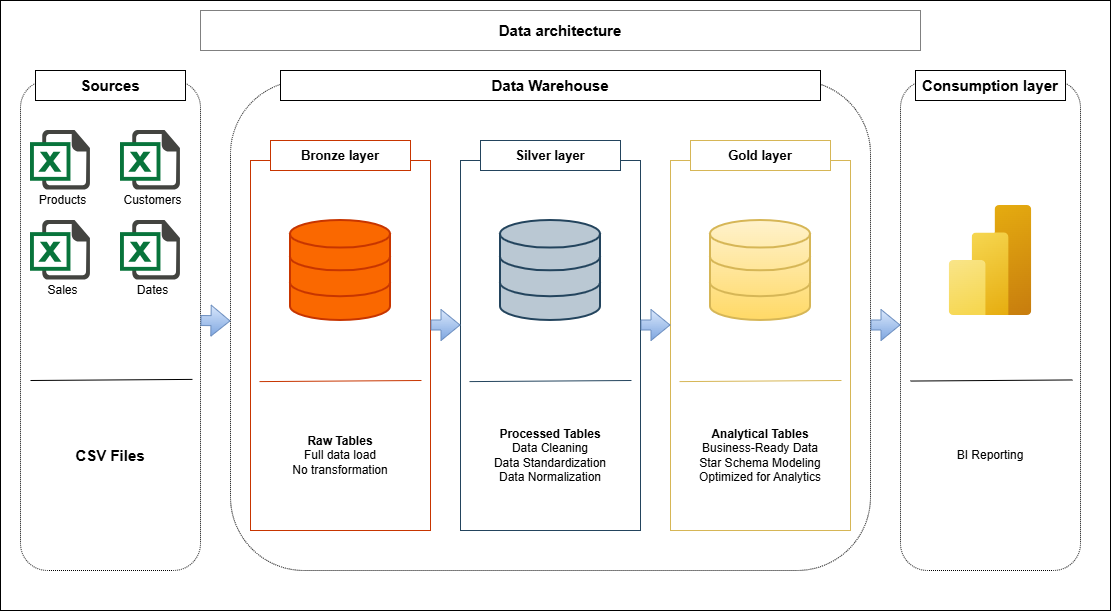

The diagram above was exported from draw.io. Its source (the exported page's mxGraphModel, read from the mxfile embedded in the PNG):
<mxGraphModel dx="1086" dy="608" grid="1" gridSize="10" guides="1" tooltips="1" connect="1" arrows="1" fold="1" page="1" pageScale="1" pageWidth="827" pageHeight="1169" math="0" shadow="0">
  <root>
    <mxCell id="0" />
    <mxCell id="1" parent="0" />
    <mxCell id="xHHgLYeW5s--eAHbJ_fH-1" parent="1" style="rounded=0;whiteSpace=wrap;html=1;" value="" vertex="1">
      <mxGeometry height="610" width="1110" as="geometry" />
    </mxCell>
    <mxCell id="xHHgLYeW5s--eAHbJ_fH-2" parent="1" style="rounded=1;whiteSpace=wrap;html=1;dashed=1;dashPattern=1 1;" value="" vertex="1">
      <mxGeometry height="490" width="180" x="20" y="80" as="geometry" />
    </mxCell>
    <mxCell id="xHHgLYeW5s--eAHbJ_fH-3" parent="1" style="rounded=1;whiteSpace=wrap;html=1;dashed=1;dashPattern=1 1;" value="" vertex="1">
      <mxGeometry height="490" width="640" x="230" y="80" as="geometry" />
    </mxCell>
    <mxCell id="xHHgLYeW5s--eAHbJ_fH-5" parent="1" style="rounded=1;whiteSpace=wrap;html=1;dashed=1;dashPattern=1 1;strokeColor=#000000;fillColor=none;" value="" vertex="1">
      <mxGeometry height="490" width="180" x="900" y="80" as="geometry" />
    </mxCell>
    <mxCell id="xHHgLYeW5s--eAHbJ_fH-6" parent="1" style="rounded=0;whiteSpace=wrap;html=1;fillColor=none;strokeColor=#C73500;fontColor=#000000;" value="" vertex="1">
      <mxGeometry height="370" width="180" x="250" y="160" as="geometry" />
    </mxCell>
    <mxCell id="xHHgLYeW5s--eAHbJ_fH-11" parent="1" style="rounded=0;whiteSpace=wrap;html=1;" value="&lt;b&gt;&lt;font style=&quot;font-size: 15px;&quot;&gt;Sources&lt;/font&gt;&lt;/b&gt;" vertex="1">
      <mxGeometry height="30" width="150" x="35" y="70" as="geometry" />
    </mxCell>
    <mxCell id="xHHgLYeW5s--eAHbJ_fH-12" parent="1" style="rounded=0;whiteSpace=wrap;html=1;" value="&lt;b&gt;&lt;font style=&quot;font-size: 15px;&quot;&gt;Data Warehouse&lt;/font&gt;&lt;/b&gt;" vertex="1">
      <mxGeometry height="30" width="540" x="280" y="70" as="geometry" />
    </mxCell>
    <mxCell id="xHHgLYeW5s--eAHbJ_fH-13" parent="1" style="rounded=0;whiteSpace=wrap;html=1;" value="&lt;b&gt;&lt;font style=&quot;font-size: 15px;&quot;&gt;Consumption layer&lt;/font&gt;&lt;/b&gt;" vertex="1">
      <mxGeometry height="30" width="150" x="915" y="70" as="geometry" />
    </mxCell>
    <mxCell id="xHHgLYeW5s--eAHbJ_fH-14" parent="1" style="rounded=0;whiteSpace=wrap;html=1;dashed=1;dashPattern=1 1;" value="&lt;b&gt;&lt;font style=&quot;font-size: 15px;&quot;&gt;Data architecture&lt;/font&gt;&lt;/b&gt;" vertex="1">
      <mxGeometry height="40" width="720" x="200" y="10" as="geometry" />
    </mxCell>
    <mxCell id="xHHgLYeW5s--eAHbJ_fH-17" connectable="0" parent="1" style="group" value="" vertex="1">
      <mxGeometry height="80" width="60" x="30" y="130" as="geometry" />
    </mxCell>
    <mxCell id="xHHgLYeW5s--eAHbJ_fH-15" parent="xHHgLYeW5s--eAHbJ_fH-17" style="shape=image;html=1;verticalAlign=top;verticalLabelPosition=bottom;labelBackgroundColor=#ffffff;imageAspect=0;aspect=fixed;image=https://icons.diagrams.net/icon-cache1/Document_icons-2697/647702-excel-1195.svg" value="" vertex="1">
      <mxGeometry height="60" width="60" as="geometry" />
    </mxCell>
    <mxCell id="xHHgLYeW5s--eAHbJ_fH-16" parent="xHHgLYeW5s--eAHbJ_fH-17" style="text;html=1;whiteSpace=wrap;strokeColor=none;fillColor=none;align=center;verticalAlign=middle;rounded=0;" value="Products" vertex="1">
      <mxGeometry height="20" width="55" x="5" y="60" as="geometry" />
    </mxCell>
    <mxCell id="xHHgLYeW5s--eAHbJ_fH-18" connectable="0" parent="1" style="group" value="" vertex="1">
      <mxGeometry height="80" width="60" x="120" y="130" as="geometry" />
    </mxCell>
    <mxCell id="xHHgLYeW5s--eAHbJ_fH-19" parent="xHHgLYeW5s--eAHbJ_fH-18" style="shape=image;html=1;verticalAlign=top;verticalLabelPosition=bottom;labelBackgroundColor=#ffffff;imageAspect=0;aspect=fixed;image=https://icons.diagrams.net/icon-cache1/Document_icons-2697/647702-excel-1195.svg" value="" vertex="1">
      <mxGeometry height="60" width="60" as="geometry" />
    </mxCell>
    <mxCell id="xHHgLYeW5s--eAHbJ_fH-20" parent="xHHgLYeW5s--eAHbJ_fH-18" style="text;html=1;whiteSpace=wrap;strokeColor=none;fillColor=none;align=center;verticalAlign=middle;rounded=0;" value="Customers" vertex="1">
      <mxGeometry height="20" width="55" x="5" y="60" as="geometry" />
    </mxCell>
    <mxCell id="xHHgLYeW5s--eAHbJ_fH-24" connectable="0" parent="1" style="group" value="" vertex="1">
      <mxGeometry height="80" width="60" x="30" y="220" as="geometry" />
    </mxCell>
    <mxCell id="xHHgLYeW5s--eAHbJ_fH-25" parent="xHHgLYeW5s--eAHbJ_fH-24" style="shape=image;html=1;verticalAlign=top;verticalLabelPosition=bottom;labelBackgroundColor=#ffffff;imageAspect=0;aspect=fixed;image=https://icons.diagrams.net/icon-cache1/Document_icons-2697/647702-excel-1195.svg" value="" vertex="1">
      <mxGeometry height="60" width="60" as="geometry" />
    </mxCell>
    <mxCell id="xHHgLYeW5s--eAHbJ_fH-26" parent="xHHgLYeW5s--eAHbJ_fH-24" style="text;html=1;whiteSpace=wrap;strokeColor=none;fillColor=none;align=center;verticalAlign=middle;rounded=0;" value="Sales" vertex="1">
      <mxGeometry height="20" width="55" x="5" y="60" as="geometry" />
    </mxCell>
    <mxCell id="xHHgLYeW5s--eAHbJ_fH-27" connectable="0" parent="1" style="group" value="" vertex="1">
      <mxGeometry height="80" width="60" x="120" y="220" as="geometry" />
    </mxCell>
    <mxCell id="xHHgLYeW5s--eAHbJ_fH-28" parent="xHHgLYeW5s--eAHbJ_fH-27" style="shape=image;html=1;verticalAlign=top;verticalLabelPosition=bottom;labelBackgroundColor=#ffffff;imageAspect=0;aspect=fixed;image=https://icons.diagrams.net/icon-cache1/Document_icons-2697/647702-excel-1195.svg" value="" vertex="1">
      <mxGeometry height="60" width="60" as="geometry" />
    </mxCell>
    <mxCell id="xHHgLYeW5s--eAHbJ_fH-29" parent="xHHgLYeW5s--eAHbJ_fH-27" style="text;html=1;whiteSpace=wrap;strokeColor=none;fillColor=none;align=center;verticalAlign=middle;rounded=0;" value="Dates" vertex="1">
      <mxGeometry height="20" width="55" x="5" y="60" as="geometry" />
    </mxCell>
    <mxCell id="xHHgLYeW5s--eAHbJ_fH-36" edge="1" parent="1" style="endArrow=none;html=1;rounded=0;entryX=0.983;entryY=0.61;entryDx=0;entryDy=0;entryPerimeter=0;" value="">
      <mxGeometry height="50" relative="1" width="50" as="geometry">
        <mxPoint x="30" y="380" as="sourcePoint" />
        <mxPoint x="191.94000000000005" y="378.9" as="targetPoint" />
      </mxGeometry>
    </mxCell>
    <mxCell id="xHHgLYeW5s--eAHbJ_fH-37" edge="1" parent="1" style="endArrow=none;html=1;rounded=0;entryX=0.983;entryY=0.61;entryDx=0;entryDy=0;entryPerimeter=0;fillColor=#fa6800;strokeColor=#C73500;" value="">
      <mxGeometry height="50" relative="1" width="50" as="geometry">
        <mxPoint x="259.03" y="381.1" as="sourcePoint" />
        <mxPoint x="420.97" y="380" as="targetPoint" />
      </mxGeometry>
    </mxCell>
    <mxCell id="xHHgLYeW5s--eAHbJ_fH-40" parent="1" style="text;html=1;whiteSpace=wrap;strokeColor=none;fillColor=none;align=center;verticalAlign=middle;rounded=0;" value="&lt;b&gt;&lt;font style=&quot;font-size: 15px;&quot;&gt;CSV Files&lt;/font&gt;&lt;/b&gt;" vertex="1">
      <mxGeometry height="50" width="120" x="50" y="430" as="geometry" />
    </mxCell>
    <mxCell id="xHHgLYeW5s--eAHbJ_fH-42" parent="1" style="html=1;verticalLabelPosition=bottom;align=center;labelBackgroundColor=#ffffff;verticalAlign=top;strokeWidth=2;strokeColor=#C73500;shadow=0;dashed=0;shape=mxgraph.ios7.icons.data;fillColor=#fa6800;fontColor=#000000;" value="" vertex="1">
      <mxGeometry height="100" width="100" x="290" y="220" as="geometry" />
    </mxCell>
    <mxCell id="xHHgLYeW5s--eAHbJ_fH-43" parent="1" style="text;html=1;whiteSpace=wrap;strokeColor=none;fillColor=none;align=center;verticalAlign=middle;rounded=0;" value="&lt;b&gt;Raw Tables&lt;/b&gt;&lt;div&gt;Full data load&lt;/div&gt;&lt;div&gt;No transformation&lt;/div&gt;" vertex="1">
      <mxGeometry height="90" width="140" x="270" y="410" as="geometry" />
    </mxCell>
    <mxCell id="xHHgLYeW5s--eAHbJ_fH-45" parent="1" style="rounded=0;whiteSpace=wrap;html=1;fillColor=none;strokeColor=#23445d;" value="" vertex="1">
      <mxGeometry height="370" width="180" x="460" y="160" as="geometry" />
    </mxCell>
    <mxCell id="xHHgLYeW5s--eAHbJ_fH-46" parent="1" style="html=1;verticalLabelPosition=bottom;align=center;labelBackgroundColor=#ffffff;verticalAlign=top;strokeWidth=2;strokeColor=#23445d;shadow=0;dashed=0;shape=mxgraph.ios7.icons.data;fillColor=#bac8d3;" value="" vertex="1">
      <mxGeometry height="100" width="100" x="500" y="220" as="geometry" />
    </mxCell>
    <mxCell id="xHHgLYeW5s--eAHbJ_fH-47" edge="1" parent="1" style="endArrow=none;html=1;rounded=0;entryX=0.983;entryY=0.61;entryDx=0;entryDy=0;entryPerimeter=0;fillColor=#bac8d3;strokeColor=#23445d;" value="">
      <mxGeometry height="50" relative="1" width="50" as="geometry">
        <mxPoint x="469.03" y="381.1" as="sourcePoint" />
        <mxPoint x="630.97" y="380" as="targetPoint" />
      </mxGeometry>
    </mxCell>
    <mxCell id="xHHgLYeW5s--eAHbJ_fH-48" parent="1" style="text;html=1;whiteSpace=wrap;strokeColor=none;fillColor=none;align=center;verticalAlign=middle;rounded=0;" value="&lt;b&gt;Processed Tables&lt;/b&gt;&lt;div&gt;Data Cleaning&lt;br&gt;Data Standardization&lt;br&gt;Data Normalization&lt;/div&gt;" vertex="1">
      <mxGeometry height="90" width="140" x="480" y="410" as="geometry" />
    </mxCell>
    <mxCell id="xHHgLYeW5s--eAHbJ_fH-50" parent="1" style="rounded=0;whiteSpace=wrap;html=1;fillColor=none;gradientColor=#ffd966;strokeColor=#d6b656;" value="" vertex="1">
      <mxGeometry height="370" width="180" x="670" y="160" as="geometry" />
    </mxCell>
    <mxCell id="xHHgLYeW5s--eAHbJ_fH-51" parent="1" style="html=1;verticalLabelPosition=bottom;align=center;labelBackgroundColor=#ffffff;verticalAlign=top;strokeWidth=2;strokeColor=#d6b656;shadow=0;dashed=0;shape=mxgraph.ios7.icons.data;fillColor=#fff2cc;gradientColor=#ffd966;" value="" vertex="1">
      <mxGeometry height="100" width="100" x="710" y="220" as="geometry" />
    </mxCell>
    <mxCell id="xHHgLYeW5s--eAHbJ_fH-52" edge="1" parent="1" style="endArrow=none;html=1;rounded=0;entryX=0.983;entryY=0.61;entryDx=0;entryDy=0;entryPerimeter=0;fillColor=#fff2cc;gradientColor=#ffd966;strokeColor=#d6b656;" value="">
      <mxGeometry height="50" relative="1" width="50" as="geometry">
        <mxPoint x="679.03" y="381.1" as="sourcePoint" />
        <mxPoint x="840.97" y="380" as="targetPoint" />
      </mxGeometry>
    </mxCell>
    <mxCell id="xHHgLYeW5s--eAHbJ_fH-53" parent="1" style="text;html=1;whiteSpace=wrap;strokeColor=none;fillColor=none;align=center;verticalAlign=middle;rounded=0;" value="&lt;b&gt;Analytical Tables&lt;br&gt;&lt;/b&gt;&lt;div&gt;Business-Ready Data&lt;br&gt;Star Schema Modeling&lt;br&gt;Optimized for Analytics&lt;/div&gt;" vertex="1">
      <mxGeometry height="90" width="140" x="690" y="410" as="geometry" />
    </mxCell>
    <mxCell id="xHHgLYeW5s--eAHbJ_fH-44" parent="1" style="rounded=0;whiteSpace=wrap;html=1;strokeColor=#23445D;" value="&lt;b&gt;&lt;font style=&quot;font-size: 13px;&quot;&gt;Silver layer&lt;/font&gt;&lt;/b&gt;" vertex="1">
      <mxGeometry height="30" width="140" x="480" y="140" as="geometry" />
    </mxCell>
    <mxCell id="xHHgLYeW5s--eAHbJ_fH-49" parent="1" style="rounded=0;whiteSpace=wrap;html=1;strokeColor=#D6B656;" value="&lt;b&gt;&lt;font style=&quot;font-size: 13px;&quot;&gt;Gold layer&lt;/font&gt;&lt;/b&gt;" vertex="1">
      <mxGeometry height="30" width="140" x="690" y="140" as="geometry" />
    </mxCell>
    <mxCell id="xHHgLYeW5s--eAHbJ_fH-41" parent="1" style="rounded=0;whiteSpace=wrap;html=1;fillColor=default;strokeColor=#C73500;fontColor=#000000;" value="&lt;b&gt;&lt;font style=&quot;font-size: 13px;&quot;&gt;Bronze layer&lt;/font&gt;&lt;/b&gt;" vertex="1">
      <mxGeometry height="30" width="140" x="270" y="140" as="geometry" />
    </mxCell>
    <mxCell id="xHHgLYeW5s--eAHbJ_fH-54" parent="1" style="image;aspect=fixed;html=1;points=[];align=center;fontSize=12;image=img/lib/azure2/analytics/Power_BI_Embedded.svg;" value="" vertex="1">
      <mxGeometry height="110" width="82.5" x="948.75" y="205" as="geometry" />
    </mxCell>
    <mxCell id="xHHgLYeW5s--eAHbJ_fH-55" parent="1" style="text;html=1;whiteSpace=wrap;strokeColor=none;fillColor=none;align=center;verticalAlign=middle;rounded=0;" value="BI Reporting" vertex="1">
      <mxGeometry height="60" width="130" x="925" y="425" as="geometry" />
    </mxCell>
    <mxCell id="xHHgLYeW5s--eAHbJ_fH-56" edge="1" parent="1" style="endArrow=none;html=1;rounded=0;entryX=0.983;entryY=0.61;entryDx=0;entryDy=0;entryPerimeter=0;" value="">
      <mxGeometry height="50" relative="1" width="50" as="geometry">
        <mxPoint x="910" y="380.55" as="sourcePoint" />
        <mxPoint x="1071.94" y="379.45" as="targetPoint" />
      </mxGeometry>
    </mxCell>
    <mxCell id="xHHgLYeW5s--eAHbJ_fH-59" edge="1" parent="1" style="shape=flexArrow;endArrow=classic;html=1;rounded=0;fillColor=#dae8fc;gradientColor=#7ea6e0;strokeColor=#6c8ebf;" target="xHHgLYeW5s--eAHbJ_fH-3" value="">
      <mxGeometry height="50" relative="1" width="50" as="geometry">
        <mxPoint x="200" y="320" as="sourcePoint" />
        <mxPoint x="250" y="270" as="targetPoint" />
      </mxGeometry>
    </mxCell>
    <mxCell id="xHHgLYeW5s--eAHbJ_fH-61" edge="1" parent="1" style="shape=flexArrow;endArrow=classic;html=1;rounded=0;fillColor=#dae8fc;gradientColor=#7ea6e0;strokeColor=#6c8ebf;" value="">
      <mxGeometry height="50" relative="1" width="50" as="geometry">
        <mxPoint x="430" y="324.5" as="sourcePoint" />
        <mxPoint x="460" y="324.5" as="targetPoint" />
      </mxGeometry>
    </mxCell>
    <mxCell id="xHHgLYeW5s--eAHbJ_fH-62" edge="1" parent="1" style="shape=flexArrow;endArrow=classic;html=1;rounded=0;fillColor=#dae8fc;gradientColor=#7ea6e0;strokeColor=#6c8ebf;" value="">
      <mxGeometry height="50" relative="1" width="50" as="geometry">
        <mxPoint x="640" y="324.5" as="sourcePoint" />
        <mxPoint x="670" y="324.5" as="targetPoint" />
      </mxGeometry>
    </mxCell>
    <mxCell id="xHHgLYeW5s--eAHbJ_fH-63" edge="1" parent="1" style="shape=flexArrow;endArrow=classic;html=1;rounded=0;fillColor=#dae8fc;gradientColor=#7ea6e0;strokeColor=#6c8ebf;" value="">
      <mxGeometry height="50" relative="1" width="50" as="geometry">
        <mxPoint x="870" y="324.5" as="sourcePoint" />
        <mxPoint x="900" y="324.5" as="targetPoint" />
      </mxGeometry>
    </mxCell>
  </root>
</mxGraphModel>